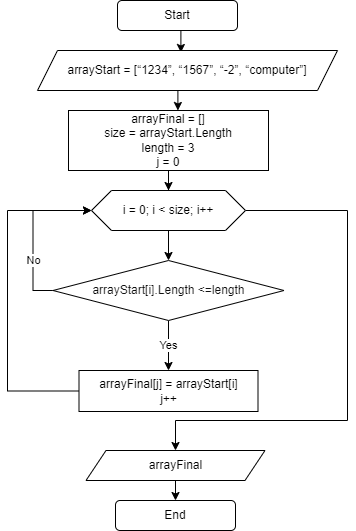

The diagram above was exported from draw.io. Its source (the exported page's mxGraphModel, read from the mxfile embedded in the PNG):
<mxGraphModel dx="746" dy="434" grid="1" gridSize="10" guides="1" tooltips="1" connect="1" arrows="1" fold="1" page="1" pageScale="1" pageWidth="1169" pageHeight="827" math="0" shadow="0">
  <root>
    <mxCell id="0" />
    <mxCell id="1" parent="0" />
    <mxCell id="rlusk7HwrC-5dGXviwgx-112" style="edgeStyle=orthogonalEdgeStyle;rounded=0;orthogonalLoop=1;jettySize=auto;html=1;exitX=0.5;exitY=1;exitDx=0;exitDy=0;entryX=0.478;entryY=0.05;entryDx=0;entryDy=0;entryPerimeter=0;" edge="1" parent="1" source="rlusk7HwrC-5dGXviwgx-108" target="rlusk7HwrC-5dGXviwgx-111">
      <mxGeometry relative="1" as="geometry" />
    </mxCell>
    <mxCell id="rlusk7HwrC-5dGXviwgx-108" value="Start" style="rounded=1;whiteSpace=wrap;html=1;" vertex="1" parent="1">
      <mxGeometry x="450" y="40" width="120" height="30" as="geometry" />
    </mxCell>
    <mxCell id="rlusk7HwrC-5dGXviwgx-110" value="End" style="rounded=1;whiteSpace=wrap;html=1;" vertex="1" parent="1">
      <mxGeometry x="448" y="540" width="120" height="30" as="geometry" />
    </mxCell>
    <mxCell id="rlusk7HwrC-5dGXviwgx-114" style="edgeStyle=orthogonalEdgeStyle;rounded=0;orthogonalLoop=1;jettySize=auto;html=1;exitX=0.5;exitY=1;exitDx=0;exitDy=0;entryX=0.547;entryY=0;entryDx=0;entryDy=0;entryPerimeter=0;" edge="1" parent="1" source="rlusk7HwrC-5dGXviwgx-111" target="rlusk7HwrC-5dGXviwgx-113">
      <mxGeometry relative="1" as="geometry" />
    </mxCell>
    <mxCell id="rlusk7HwrC-5dGXviwgx-111" value="arrayStart =&amp;nbsp;[“1234”, “1567”, “-2”, “computer”]" style="shape=parallelogram;perimeter=parallelogramPerimeter;whiteSpace=wrap;html=1;fixedSize=1;" vertex="1" parent="1">
      <mxGeometry x="370" y="90" width="300" height="40" as="geometry" />
    </mxCell>
    <mxCell id="rlusk7HwrC-5dGXviwgx-121" style="edgeStyle=orthogonalEdgeStyle;rounded=0;orthogonalLoop=1;jettySize=auto;html=1;exitX=0.5;exitY=1;exitDx=0;exitDy=0;" edge="1" parent="1" source="rlusk7HwrC-5dGXviwgx-113" target="rlusk7HwrC-5dGXviwgx-116">
      <mxGeometry relative="1" as="geometry" />
    </mxCell>
    <mxCell id="rlusk7HwrC-5dGXviwgx-113" value="arrayFinal = []&lt;br&gt;size = arrayStart.Length&lt;br&gt;length = 3&lt;br&gt;j = 0" style="rounded=0;whiteSpace=wrap;html=1;" vertex="1" parent="1">
      <mxGeometry x="401" y="150" width="200" height="60" as="geometry" />
    </mxCell>
    <mxCell id="rlusk7HwrC-5dGXviwgx-118" style="edgeStyle=orthogonalEdgeStyle;rounded=0;orthogonalLoop=1;jettySize=auto;html=1;exitX=1;exitY=0.5;exitDx=0;exitDy=0;entryX=0.5;entryY=0;entryDx=0;entryDy=0;" edge="1" parent="1" source="rlusk7HwrC-5dGXviwgx-116" target="rlusk7HwrC-5dGXviwgx-117">
      <mxGeometry relative="1" as="geometry">
        <Array as="points">
          <mxPoint x="680" y="250" />
          <mxPoint x="680" y="460" />
          <mxPoint x="508" y="460" />
        </Array>
      </mxGeometry>
    </mxCell>
    <mxCell id="rlusk7HwrC-5dGXviwgx-124" style="edgeStyle=orthogonalEdgeStyle;rounded=0;orthogonalLoop=1;jettySize=auto;html=1;exitX=0.5;exitY=1;exitDx=0;exitDy=0;" edge="1" parent="1" source="rlusk7HwrC-5dGXviwgx-116" target="rlusk7HwrC-5dGXviwgx-123">
      <mxGeometry relative="1" as="geometry" />
    </mxCell>
    <mxCell id="rlusk7HwrC-5dGXviwgx-116" value="i = 0; i &amp;lt; size; i++" style="shape=hexagon;perimeter=hexagonPerimeter2;whiteSpace=wrap;html=1;fixedSize=1;" vertex="1" parent="1">
      <mxGeometry x="424" y="230" width="154" height="40" as="geometry" />
    </mxCell>
    <mxCell id="rlusk7HwrC-5dGXviwgx-119" style="edgeStyle=orthogonalEdgeStyle;rounded=0;orthogonalLoop=1;jettySize=auto;html=1;exitX=0.5;exitY=1;exitDx=0;exitDy=0;entryX=0.5;entryY=0;entryDx=0;entryDy=0;" edge="1" parent="1" source="rlusk7HwrC-5dGXviwgx-117" target="rlusk7HwrC-5dGXviwgx-110">
      <mxGeometry relative="1" as="geometry" />
    </mxCell>
    <mxCell id="rlusk7HwrC-5dGXviwgx-117" value="arrayFinal" style="shape=parallelogram;perimeter=parallelogramPerimeter;whiteSpace=wrap;html=1;fixedSize=1;" vertex="1" parent="1">
      <mxGeometry x="418.5" y="490" width="179" height="30" as="geometry" />
    </mxCell>
    <mxCell id="rlusk7HwrC-5dGXviwgx-127" style="edgeStyle=orthogonalEdgeStyle;rounded=0;orthogonalLoop=1;jettySize=auto;html=1;exitX=0;exitY=0.5;exitDx=0;exitDy=0;entryX=0;entryY=0.5;entryDx=0;entryDy=0;" edge="1" parent="1" source="rlusk7HwrC-5dGXviwgx-120" target="rlusk7HwrC-5dGXviwgx-116">
      <mxGeometry relative="1" as="geometry">
        <Array as="points">
          <mxPoint x="340" y="431" />
          <mxPoint x="340" y="250" />
        </Array>
      </mxGeometry>
    </mxCell>
    <mxCell id="rlusk7HwrC-5dGXviwgx-120" value="arrayFinal[j] = arrayStart[i]&lt;br&gt;j++" style="rounded=0;whiteSpace=wrap;html=1;" vertex="1" parent="1">
      <mxGeometry x="411.5" y="410" width="179" height="41" as="geometry" />
    </mxCell>
    <mxCell id="rlusk7HwrC-5dGXviwgx-125" value="Yes" style="edgeStyle=orthogonalEdgeStyle;rounded=0;orthogonalLoop=1;jettySize=auto;html=1;exitX=0.5;exitY=1;exitDx=0;exitDy=0;entryX=0.5;entryY=0;entryDx=0;entryDy=0;" edge="1" parent="1" source="rlusk7HwrC-5dGXviwgx-123" target="rlusk7HwrC-5dGXviwgx-120">
      <mxGeometry relative="1" as="geometry" />
    </mxCell>
    <mxCell id="rlusk7HwrC-5dGXviwgx-126" value="No" style="edgeStyle=orthogonalEdgeStyle;rounded=0;orthogonalLoop=1;jettySize=auto;html=1;exitX=0;exitY=0.5;exitDx=0;exitDy=0;entryX=0;entryY=0.5;entryDx=0;entryDy=0;" edge="1" parent="1" source="rlusk7HwrC-5dGXviwgx-123" target="rlusk7HwrC-5dGXviwgx-116">
      <mxGeometry x="-0.3691" relative="1" as="geometry">
        <mxPoint as="offset" />
      </mxGeometry>
    </mxCell>
    <mxCell id="rlusk7HwrC-5dGXviwgx-123" value="&lt;span style=&quot;color: rgb(17, 17, 17); font-family: Montserrat, Arial, &amp;quot;Helvetica Neue&amp;quot;, Helvetica, sans-serif; font-size: 12px; font-style: normal; font-variant-ligatures: normal; font-variant-caps: normal; font-weight: 400; letter-spacing: normal; orphans: 2; text-align: left; text-indent: 0px; text-transform: none; widows: 2; word-spacing: 0px; -webkit-text-stroke-width: 0px; background-color: rgb(255, 255, 255); text-decoration-thickness: initial; text-decoration-style: initial; text-decoration-color: initial; float: none; display: inline !important;&quot;&gt;arrayStart[i].Length &amp;lt;=length&lt;/span&gt;" style="rhombus;whiteSpace=wrap;html=1;fontSize=12;" vertex="1" parent="1">
      <mxGeometry x="385.5" y="300" width="231" height="60" as="geometry" />
    </mxCell>
  </root>
</mxGraphModel>